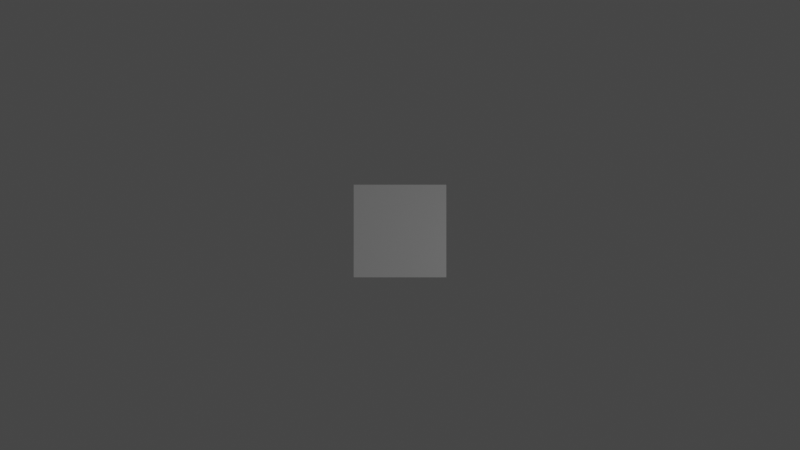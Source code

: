 # Source: time.blend  (saved by Blender 3.2.14; exported with 4.5.12 LTS)
import bpy
from mathutils import Matrix  # noqa: F401  (used for matrix-valued properties, if any)

bpy.ops.wm.read_factory_settings(use_empty=True)
scene = bpy.context.scene
scene.name = 'Scene'

# ---- collections
col_collection = bpy.data.collections.new('Collection'); scene.collection.children.link(col_collection)

# ---- materials (node trees are filled in below, after node groups)
mat_material = bpy.data.materials.new('Material')
mat_material.alpha_threshold = 0.0
mat_material.line_color = (0.0, 0.0, 0.0, 1.0)

# ---- node groups
ng_geometry_nodes = bpy.data.node_groups.new('Geometry Nodes', 'GeometryNodeTree')
_s = ng_geometry_nodes.interface.new_socket(name='Geometry', in_out='OUTPUT', socket_type='NodeSocketGeometry')
_s = ng_geometry_nodes.interface.new_socket(name='Geometry', in_out='INPUT', socket_type='NodeSocketGeometry')
ng_geometry_nodes.is_modifier = True
_N = ng_geometry_nodes.nodes; _L = ng_geometry_nodes.links
n0 = _N.new('NodeGroupInput'); n0.name = 'Group Input'; n0.location = (397, 174)
n1 = _N.new('GeometryNodeInputSceneTime'); n1.name = 'Scene Time.001'; n1.location = (-158, 15)
n2 = _N.new('ShaderNodeMath'); n2.name = 'Math'; n2.location = (40, 66)
n2.operation = 'DIVIDE'
n2.inputs[1].default_value = 1.0
n3 = _N.new('GeometryNodeSetPosition'); n3.name = 'Set Position'; n3.location = (861, 175)
n4 = _N.new('NodeGroupOutput'); n4.name = 'Group Output'; n4.location = (1118, 90)
n5 = _N.new('ShaderNodeCombineXYZ'); n5.name = 'Combine XYZ'; n5.location = (425, 31)
n5.width = 128
_L.new(n0.outputs[0], n3.inputs[0])
_L.new(n3.outputs[0], n4.inputs[0])
_L.new(n1.outputs[1], n2.inputs[0])
_L.new(n5.outputs[0], n3.inputs[3])
_L.new(n2.outputs[0], n5.inputs[2])
n4.is_active_output = True

# ---- material node trees
mat_material.use_nodes = True; mat_material.node_tree.nodes.clear()
_N = mat_material.node_tree.nodes; _L = mat_material.node_tree.links
n0 = _N.new('ShaderNodeOutputMaterial'); n0.name = 'Material Output'; n0.location = (300, 300)
n1 = _N.new('ShaderNodeBsdfPrincipled'); n1.name = 'Principled BSDF'; n1.location = (10, 300)
n1.distribution = 'GGX'
n1.subsurface_method = 'RANDOM_WALK_SKIN'
n1.inputs[2].default_value = 0.4
n1.inputs[3].default_value = 1.45
n1.inputs[27].default_value = (0.0, 0.0, 0.0, 1.0)
n1.inputs[28].default_value = 1.0
_L.new(n1.outputs[0], n0.inputs[0])
n0.is_active_output = True

# ---- world
world_world = bpy.data.worlds.new('World'); scene.world = world_world
world_world.use_nodes = True; world_world.node_tree.nodes.clear()
_N = world_world.node_tree.nodes; _L = world_world.node_tree.links
n0 = _N.new('ShaderNodeOutputWorld'); n0.name = 'World Output'; n0.location = (300, 300)
n1 = _N.new('ShaderNodeBackground'); n1.name = 'Background'; n1.location = (10, 300)
n1.inputs[0].default_value = (0.05088, 0.05088, 0.05088, 1.0)
_L.new(n1.outputs[0], n0.inputs[0])
n0.is_active_output = True
world_world.color = (0.05088, 0.05088, 0.05088)
world_world.use_sun_shadow = False
world_world.sun_shadow_jitter_overblur = 0.0

# ---- cameras
cam_camera = bpy.data.cameras.new('Camera')
cam_camera.clip_end = 100.0
cam_camera.ortho_scale = 7.314

# ---- lights
light_light = bpy.data.lights.new('Light', 'POINT')
light_light.transmission_factor = 0.0
light_light.energy = 1000.0
light_light.shadow_soft_size = 0.1
light_light.shadow_maximum_resolution = 0.006
light_light.use_absolute_resolution = True

# ---- meshes
me_cube = bpy.data.meshes.new('Cube')
me_cube.from_pydata([(1.0, 1.0, 1.0), (1.0, 1.0, -1.0), (1.0, -1.0, 1.0), (1.0, -1.0, -1.0), (-1.0, 1.0, 1.0), (-1.0, 1.0, -1.0), (-1.0, -1.0, 1.0), (-1.0, -1.0, -1.0)], [], [(0, 4, 6, 2), (3, 2, 6, 7), (7, 6, 4, 5), (5, 1, 3, 7), (1, 0, 2, 3), (5, 4, 0, 1)])
_uv = me_cube.uv_layers.new(name='UVMap')
_uv.uv.foreach_set('vector', [0.625, 0.5, 0.875, 0.5, 0.875, 0.75, 0.625, 0.75, 0.375, 0.75, 0.625, 0.75, 0.625, 1.0, 0.375, 1.0, 0.375, 0.0, 0.625, 0.0, 0.625, 0.25, 0.375, 0.25, 0.125, 0.5, 0.375, 0.5, 0.375, 0.75, 0.125, 0.75, 0.375, 0.5, 0.625, 0.5, 0.625, 0.75, 0.375, 0.75, 0.375, 0.25, 0.625, 0.25, 0.625, 0.5, 0.375, 0.5])
me_cube.materials.append(mat_material)
me_cube.use_remesh_preserve_volume = False
me_cube.use_remesh_preserve_attributes = False
me_cube.use_mirror_vertex_groups = False
me_cube.update()

# ---- objects
ob_cube = bpy.data.objects.new('Cube', me_cube)
ob_light = bpy.data.objects.new('Light', light_light)
ob_camera = bpy.data.objects.new('Camera', cam_camera)

# ---- transforms, parenting, visibility, modifiers, constraints
ob_cube.location = (0.0, 0.0, 0.0)
ob_cube.lock_rotations_4d = False
ob_cube.empty_display_type = 'ARROWS'
ob_cube.lineart.crease_threshold = 0.0
_m = ob_cube.modifiers.new('GeometryNodes', 'NODES')
_m.node_group = ng_geometry_nodes
ob_light.location = (4.076, 1.005, 5.904)
ob_light.rotation_euler = (0.6503, 0.05522, 1.866)
ob_light.lock_rotations_4d = False
ob_light.empty_display_type = 'ARROWS'
ob_light.color = (0.0, 0.0, 0.0, 0.0)
ob_light.lineart.crease_threshold = 0.0
ob_camera.location = (0.0, 0.0, 0.0)
ob_camera.rotation_euler = (3.147, 0.0, 0.0)
ob_camera.lock_rotations_4d = False
ob_camera.empty_display_type = 'ARROWS'
ob_camera.color = (0.0, 0.0, 0.0, 0.0)
ob_camera.display_type = 'WIRE'
ob_camera.lineart.crease_threshold = 0.0

# ---- collection membership
col_collection.objects.link(ob_cube)
col_collection.objects.link(ob_light)
col_collection.objects.link(ob_camera)

# ---- scene / render settings (as saved in the file)
scene.camera = ob_camera
scene.frame_start = 1; scene.frame_end = 150; scene.frame_set(25)
scene.render.engine = 'CYCLES'
scene.render.fps = 25
scene.cycles.sampling_pattern = 'TABULATED_SOBOL'
scene.cycles.use_light_tree = False
scene.view_settings.view_transform = 'Filmic'
bpy.context.view_layer.update()
